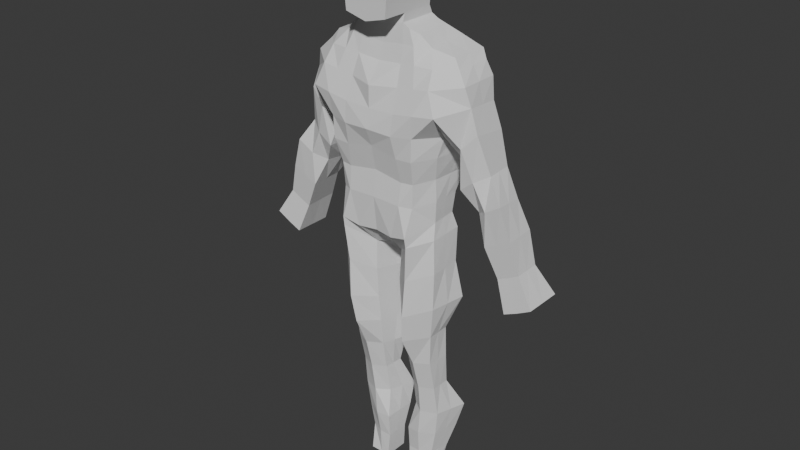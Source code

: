 # Source: Persona24.blend  (saved by Blender 4.3.32; exported with 4.5.12 LTS)
import bpy
from mathutils import Matrix  # noqa: F401  (used for matrix-valued properties, if any)

bpy.ops.wm.read_factory_settings(use_empty=True)
scene = bpy.context.scene
scene.name = 'Scene'

# ---- collections
col_collection = bpy.data.collections.new('Collection'); scene.collection.children.link(col_collection)

# ---- world
world_world = bpy.data.worlds.new('World'); scene.world = world_world
world_world.use_nodes = True; world_world.node_tree.nodes.clear()
_N = world_world.node_tree.nodes; _L = world_world.node_tree.links
n0 = _N.new('ShaderNodeOutputWorld'); n0.name = 'World Output'; n0.location = (300, 300)
n1 = _N.new('ShaderNodeBackground'); n1.name = 'Background'; n1.location = (10, 300)
n1.inputs[0].default_value = (0.05088, 0.05088, 0.05088, 1.0)
_L.new(n1.outputs[0], n0.inputs[0])
n0.is_active_output = True
world_world.color = (0.05088, 0.05088, 0.05088)
world_world.sun_shadow_jitter_overblur = 0.0

# ---- meshes
me_cube_001 = bpy.data.meshes.new('Cube.001')
me_cube_001.from_pydata([(0.1899, -0.287, 0.9458), (0.2023, -0.2482, 0.7834), (0.2166, -0.2095, 0.6081), (0.2107, -0.2312, 0.4438), (0.362, -0.02638, 0.2928), (0.3718, -0.03097, 0.4497), (0.3477, 0.1764, 0.2961), (0.3609, 0.1923, 0.4485), (0.1297, 0.3267, 0.1376), (0.191, 0.3621, 0.9453), (0.3836, 0.2681, 0.6114), (0.3689, -0.03608, 0.6141), (0.2062, 0.3186, 0.7812), (0.175, 0.2892, 0.6094), (0.4532, 0.3184, 0.8005), (0.4064, -0.07358, 0.7873), (0.1395, -0.2254, 0.1884), (0.1637, 0.2901, 0.4072), (0.4604, 0.3283, 0.9704), (0.4432, -0.04863, 0.9357), (0.0, 0.3292, 0.08703), (0.0, 0.2772, 0.4522), (0.0, -0.2039, 0.1933), (0.0, -0.2326, 0.4523), (0.0, 0.2907, 0.6396), (0.0, -0.2084, 0.6426), (0.0, 0.3184, 0.8246), (0.0, -0.2473, 0.8246), (0.0, 0.366, 0.9572), (0.0, -0.302, 0.9572), (0.1988, -0.2686, 1.095), (0.193, 0.3818, 1.097), (0.5012, 0.3598, 1.112), (0.4961, -0.2397, 1.128), (0.0, 0.3845, 1.088), (0.0, -0.2686, 1.088), (0.1728, -0.1605, 1.394), (0.1728, 0.3165, 1.394), (0.3746, 0.3165, 1.416), (0.4096, -0.1427, 1.401), (0.0, 0.3165, 1.381), (0.0, -0.1605, 1.381), (0.6203, 0.2236, 1.152), (0.6402, -0.04327, 1.175), (0.5456, 0.2321, 1.404), (0.5277, -0.02421, 1.396), (0.1663, -0.1308, 1.512), (0.1663, 0.2486, 1.512), (0.3308, 0.2486, 1.527), (0.3424, -0.05807, 1.502), (0.0, 0.2686, 1.494), (0.0, -0.1308, 1.494), (0.4947, 0.2683, 1.46), (0.4814, -0.006607, 1.458), (0.1542, -0.1152, 1.642), (0.1542, 0.1729, 1.642), (0.2548, 0.1885, 1.587), (0.2583, -0.07842, 1.582), (0.0, 0.1729, 1.608), (0.0, -0.1152, 1.608), (0.1565, -0.09908, 1.7), (0.1565, 0.144, 1.7), (0.0, 0.144, 1.66), (0.0, -0.09908, 1.66), (0.1789, -0.09908, 1.925), (0.1789, 0.1863, 1.925), (0.0, 0.1863, 1.927), (0.1657, -0.09908, 2.155), (0.1657, 0.07949, 2.155), (0.0, 0.07949, 2.186), (0.0, -0.09908, 2.186), (0.3805, -0.06158, 0.1747), (0.3763, 0.2036, 0.1801), (0.05119, 0.347, 0.002565), (0.1108, -0.07439, 0.02375), (0.0, 0.347, -0.02172), (0.0, -0.01752, 0.02589), (0.3881, -0.07262, -0.3568), (0.4332, 0.2077, -0.354), (0.04216, 0.2446, -0.4684), (0.1041, -0.06969, -0.4336), (0.3338, -0.02682, -0.8485), (0.3453, 0.1453, -0.8503), (0.05072, 0.1723, -0.8636), (0.1188, -0.009131, -0.8661), (0.3316, 0.02818, -1.094), (0.3326, 0.1762, -1.096), (0.1172, 0.1873, -1.104), (0.1315, 0.03937, -1.105), (0.3423, 0.06097, -1.331), (0.4068, 0.3044, -1.342), (0.07478, 0.3044, -1.356), (0.1254, 0.08073, -1.337), (0.2674, 0.02922, -1.918), (0.2674, 0.2222, -1.918), (0.1106, 0.2222, -1.924), (0.1106, 0.02922, -1.924), (0.4892, 0.3215, 0.7934), (0.5161, 0.02117, 0.8065), (0.5871, 0.315, 0.8996), (0.5935, -0.08027, 0.9004), (0.687, 0.226, 0.9701), (0.6987, -0.04935, 1.01), (0.5665, 0.274, 0.5979), (0.568, -0.03611, 0.6), (0.6669, 0.2841, 0.6765), (0.668, -0.04293, 0.6787), (0.749, 0.2212, 0.7302), (0.7636, 0.01794, 0.731), (0.6136, 0.2816, 0.438), (0.6669, 0.04234, 0.4413), (0.7486, 0.277, 0.4808), (0.7573, -0.02536, 0.4914), (0.8458, 0.2149, 0.532), (0.875, -0.03246, 0.5656), (0.7647, 0.2396, 0.2436), (0.7556, -0.01182, 0.2372), (0.8454, 0.2867, 0.2816), (0.8512, -0.01208, 0.2806), (0.9312, 0.2438, 0.3251), (0.951, -0.01208, 0.3335), (0.8622, 0.2797, 0.02888), (0.8533, 0.01228, 0.02484), (0.9362, 0.281, 0.06381), (0.932, 0.01228, 0.06059), (1.005, 0.2181, 0.09884), (1.014, 0.01228, 0.1041), (0.9356, 0.2701, -0.1976), (0.9356, -0.01872, -0.1976), (1.036, 0.2701, -0.1521), (1.036, -0.01872, -0.1521), (1.14, 0.2701, -0.0967), (1.14, -0.01872, -0.0967), (0.3355, 0.3731, 1.116), (0.3477, -0.2686, 1.117), (0.2801, 0.2722, 0.4275), (0.271, -0.241, 0.2221), (0.3037, 0.277, 0.6097), (0.3311, 0.3184, 0.7903), (0.3312, -0.2493, 0.9541), (0.3259, -0.2449, 0.7889), (0.3342, 0.3565, 0.9617), (0.3027, -0.1947, 0.6101), (0.2921, -0.1861, 0.4321), (0.2546, 0.2711, 0.245), (0.2844, 0.3165, 1.409), (0.282, -0.1636, 1.404), (0.2486, 0.2486, 1.519), (0.2479, -0.1263, 1.514), (0.2045, 0.1729, 1.614), (0.2045, -0.1152, 1.614), (0.2723, -0.23, 0.1494), (0.2503, 0.2939, 0.1099), (0.2348, -0.2223, -0.4051), (0.2361, 0.237, -0.3946), (0.2213, -0.08089, -0.8586), (0.2149, 0.1852, -0.8589), (0.2245, -0.01877, -1.099), (0.2216, 0.2151, -1.101), (0.2183, 0.01175, -1.331), (0.213, 0.3044, -1.349), (0.1742, 0.02922, -1.919), (0.1742, 0.2222, -1.919), (0.1031, -0.08732, -0.1973), (0.3955, -0.07331, -0.07546), (0.02523, 0.2446, -0.2355), (0.3862, 0.1795, -0.07077), (0.2436, 0.2532, -0.1212), (0.2484, -0.2092, -0.1204), (0.1022, -0.04699, -0.6434), (0.3532, -0.04835, -0.6036), (0.04416, 0.2446, -0.6531), (0.3456, 0.1356, -0.6083), (0.2157, 0.2005, -0.6266), (0.2136, -0.1924, -0.6235), (0.09693, 0.02591, -1.546), (0.3174, 0.07115, -1.534), (0.08685, 0.2721, -1.547), (0.3598, 0.2721, -1.536), (0.1999, 0.2721, -1.541), (0.2029, 0.009735, -1.539), (0.09836, 0.03861, -1.73), (0.09836, 0.2195, -1.73), (0.3149, 0.2195, -1.721), (0.1874, 0.2195, -1.725), (0.1903, 0.03523, -1.726), (0.2822, 0.07567, -1.724), (0.1852, -0.212, 1.252), (0.0, 0.3721, 1.242), (0.0, -0.2686, 1.242), (0.4319, -0.212, 1.286), (0.4566, 0.3597, 1.285), (0.1852, 0.3721, 1.252), (0.605, -0.06618, 1.308), (0.5937, 0.2444, 1.305), (0.3146, 0.3721, 1.27), (0.3146, -0.212, 1.27), (0.0, 0.144, 1.803), (0.1685, -0.09908, 1.821), (0.1685, 0.144, 1.821), (0.0, 0.1774, 2.045), (0.1729, -0.09908, 2.03), (0.1729, 0.1774, 2.03), (0.1565, -0.2899, 1.7), (0.0, -0.2899, 1.66), (0.1789, -0.2899, 1.925), (0.0, -0.2899, 1.927), (0.1685, -0.2899, 1.821), (0.0, -0.2899, 1.803), (0.1657, -0.1977, 2.155), (0.0, -0.1977, 2.186), (0.1729, -0.2899, 2.03), (0.0, -0.2899, 2.045), (0.3548, 0.07527, 0.2944), (0.3663, 0.08095, 0.4491), (0.3762, 0.1164, 0.6128), (0.4298, 0.1229, 0.7939), (0.4518, 0.1403, 0.9531), (0.6302, 0.09048, 1.163), (0.5367, 0.1043, 1.4), (0.3366, 0.09564, 1.514), (0.4881, 0.1312, 1.459), (0.1542, 0.02924, 1.642), (0.2565, 0.05538, 1.585), (0.1565, 0.02277, 1.7), (0.1789, 0.04396, 1.925), (0.1657, -0.009572, 2.155), (0.0, -0.009572, 2.186), (0.08092, 0.1368, 0.01313), (0.3784, 0.07132, 0.1774), (0.0, 0.1652, 0.002027), (0.07307, 0.08786, -0.4511), (0.4107, 0.06786, -0.3554), (0.08467, 0.0818, -0.8649), (0.3396, 0.05947, -0.8494), (0.1244, 0.1135, -1.104), (0.3321, 0.1024, -1.095), (0.1, 0.1929, -1.346), (0.3747, 0.183, -1.337), (0.1106, 0.126, -1.924), (0.2674, 0.126, -1.918), (0.5026, 0.1717, 0.7999), (0.6928, 0.08865, 0.9899), (0.5672, 0.1193, 0.599), (0.7563, 0.1198, 0.7306), (0.6402, 0.1623, 0.4396), (0.8604, 0.09153, 0.5488), (0.7602, 0.1142, 0.2404), (0.9411, 0.1162, 0.3293), (0.8577, 0.1463, 0.02686), (1.01, 0.1155, 0.1015), (0.9356, 0.126, -0.1976), (1.036, 0.126, -0.1521), (1.14, 0.126, -0.0967), (0.1742, 0.126, -1.919), (0.2045, 0.02924, 1.614), (0.3909, 0.05339, -0.07311), (0.06405, 0.07907, -0.2165), (0.3494, 0.04384, -0.6059), (0.0731, 0.09919, -0.6482), (0.3387, 0.1719, -1.535), (0.09188, 0.1493, -1.546), (0.2986, 0.1477, -1.723), (0.09836, 0.1293, -1.73), (0.5993, 0.0895, 1.307), (0.1685, 0.02277, 1.821), (0.1729, 0.0395, 2.03)], [], [(9, 28, 34, 31), (144, 135, 7, 6), (213, 214, 5, 4), (217, 18, 97, 241), (213, 4, 71, 229), (196, 190, 39, 146), (215, 10, 14, 216), (214, 7, 10, 215), (189, 187, 36, 41), (143, 5, 11, 142), (140, 15, 19, 139), (20, 21, 17, 8), (142, 11, 15, 140), (16, 22, 76, 74), (23, 3, 2, 25), (27, 1, 0, 29), (216, 14, 18, 217), (25, 2, 1, 27), (12, 26, 28, 9), (29, 0, 30, 35), (13, 24, 26, 12), (138, 12, 9, 141), (139, 19, 33, 134), (137, 13, 12, 138), (17, 21, 24, 13), (135, 17, 13, 137), (16, 3, 23, 22), (136, 143, 3, 16), (141, 9, 31, 133), (219, 44, 52, 221), (41, 36, 46, 51), (33, 19, 98, 100), (192, 188, 40, 37), (195, 192, 37, 145), (264, 194, 44, 219), (44, 38, 48, 52), (190, 33, 43, 193), (191, 38, 44, 194), (147, 47, 55, 149), (47, 50, 58, 55), (220, 49, 53, 221), (146, 39, 49, 148), (39, 45, 53, 49), (37, 40, 50, 47), (145, 37, 47, 147), (255, 222, 54, 150), (55, 58, 62, 61), (51, 46, 54, 59), (220, 48, 56, 223), (148, 49, 57, 150), (201, 67, 209, 211), (222, 55, 61, 224), (59, 54, 60, 63), (198, 64, 205, 207), (265, 199, 65, 225), (199, 197, 66, 65), (226, 227, 70, 67), (266, 202, 68, 226), (202, 200, 69, 68), (168, 163, 80, 153), (230, 228, 74, 76), (20, 8, 73, 75), (144, 6, 72, 152), (136, 16, 74, 151), (174, 169, 84, 155), (257, 165, 79, 231), (167, 166, 78, 154), (256, 164, 77, 232), (155, 84, 88, 157), (259, 171, 83, 233), (173, 172, 82, 156), (258, 170, 81, 234), (158, 86, 90, 160), (233, 83, 87, 235), (156, 82, 86, 158), (234, 81, 85, 236), (185, 181, 96, 161), (236, 85, 89, 238), (157, 88, 92, 159), (235, 87, 91, 237), (254, 240, 93, 161), (263, 182, 95, 239), (184, 183, 94, 162), (262, 186, 93, 240), (241, 97, 103, 243), (97, 99, 105, 103), (18, 32, 99, 97), (32, 42, 101, 99), (218, 43, 102, 242), (43, 33, 100, 102), (105, 107, 113, 111), (106, 104, 110, 112), (102, 100, 106, 108), (242, 102, 108, 244), (100, 98, 104, 106), (99, 101, 107, 105), (114, 112, 118, 120), (245, 109, 115, 247), (103, 105, 111, 109), (243, 103, 109, 245), (108, 106, 112, 114), (244, 108, 114, 246), (117, 119, 125, 123), (118, 116, 122, 124), (246, 114, 120, 248), (112, 110, 116, 118), (111, 113, 119, 117), (109, 111, 117, 115), (250, 126, 132, 253), (126, 124, 130, 132), (115, 117, 123, 121), (247, 115, 121, 249), (120, 118, 124, 126), (248, 120, 126, 250), (251, 127, 129, 252), (252, 129, 131, 253), (124, 122, 128, 130), (123, 125, 131, 129), (121, 123, 129, 127), (249, 121, 127, 251), (182, 184, 162, 95), (239, 254, 161, 96), (85, 157, 159, 89), (186, 185, 161, 93), (83, 156, 158, 87), (87, 158, 160, 91), (171, 173, 156, 83), (81, 155, 157, 85), (165, 167, 154, 79), (170, 174, 155, 81), (4, 136, 151, 71), (8, 144, 152, 73), (164, 168, 153, 77), (46, 148, 150, 54), (223, 255, 150, 57), (38, 145, 147, 48), (36, 146, 148, 46), (48, 147, 149, 56), (191, 195, 145, 38), (18, 141, 133, 32), (4, 5, 143, 136), (7, 135, 137, 10), (10, 137, 138, 14), (0, 139, 134, 30), (14, 138, 141, 18), (2, 142, 140, 1), (1, 140, 139, 0), (3, 143, 142, 2), (187, 196, 146, 36), (8, 17, 135, 144), (71, 151, 168, 164), (73, 152, 167, 165), (229, 71, 164, 256), (152, 72, 166, 167), (228, 73, 165, 257), (151, 74, 163, 168), (77, 153, 174, 170), (79, 154, 173, 171), (232, 77, 170, 258), (154, 78, 172, 173), (231, 79, 171, 259), (153, 80, 169, 174), (89, 159, 180, 176), (91, 160, 179, 177), (238, 89, 176, 260), (160, 90, 178, 179), (237, 91, 177, 261), (159, 92, 175, 180), (176, 180, 185, 186), (177, 179, 184, 182), (260, 176, 186, 262), (179, 178, 183, 184), (261, 177, 182, 263), (180, 175, 181, 185), (30, 134, 196, 187), (32, 133, 195, 191), (32, 191, 194, 42), (39, 190, 193, 45), (218, 42, 194, 264), (133, 31, 192, 195), (31, 34, 188, 192), (35, 30, 187, 189), (134, 33, 190, 196), (61, 62, 197, 199), (224, 61, 199, 265), (64, 201, 211, 205), (65, 66, 200, 202), (225, 65, 202, 266), (60, 198, 207, 203), (208, 207, 205, 206), (212, 211, 209, 210), (204, 203, 207, 208), (206, 205, 211, 212), (63, 60, 203, 204), (67, 70, 210, 209), (64, 225, 266, 201), (60, 224, 265, 198), (43, 218, 264, 193), (175, 261, 263, 181), (178, 260, 262, 183), (92, 237, 261, 175), (90, 238, 260, 178), (80, 231, 259, 169), (78, 232, 258, 172), (74, 228, 257, 163), (72, 229, 256, 166), (56, 149, 255, 223), (95, 162, 254, 239), (122, 249, 251, 128), (130, 252, 253, 132), (128, 251, 252, 130), (119, 248, 250, 125), (116, 247, 249, 122), (125, 250, 253, 131), (113, 246, 248, 119), (107, 244, 246, 113), (104, 243, 245, 110), (110, 245, 247, 116), (101, 242, 244, 107), (42, 218, 242, 101), (98, 241, 243, 104), (183, 262, 240, 94), (181, 263, 239, 96), (162, 94, 240, 254), (88, 235, 237, 92), (86, 236, 238, 90), (82, 234, 236, 86), (84, 233, 235, 88), (172, 258, 234, 82), (169, 259, 233, 84), (166, 256, 232, 78), (163, 257, 231, 80), (75, 73, 228, 230), (201, 266, 226, 67), (68, 69, 227, 226), (198, 265, 225, 64), (54, 222, 224, 60), (49, 220, 223, 57), (149, 55, 222, 255), (48, 220, 221, 52), (193, 264, 219, 45), (45, 219, 221, 53), (15, 216, 217, 19), (5, 214, 215, 11), (11, 215, 216, 15), (6, 213, 229, 72), (19, 217, 241, 98), (6, 7, 214, 213)])
_uv = me_cube_001.uv_layers.new(name='UVMap')
_uv.uv.foreach_set('vector', [0.625, 0.4421, 0.625, 0.3739, 0.625, 0.3739, 0.625, 0.4421, 0.375, 0.4711, 0.625, 0.4711, 0.625, 0.5, 0.375, 0.5, 0.375, 0.6247, 0.625, 0.6247, 0.625, 0.75, 0.375, 0.75, 0.625, 0.6247, 0.625, 0.5, 0.625, 0.5, 0.625, 0.6247, 0.375, 0.6247, 0.375, 0.75, 0.375, 0.75, 0.375, 0.6247, 0.625, 0.7789, 0.625, 0.75, 0.625, 0.75, 0.625, 0.7789, 0.625, 0.6247, 0.625, 0.5, 0.625, 0.5, 0.625, 0.6247, 0.625, 0.6247, 0.625, 0.5, 0.625, 0.5, 0.625, 0.6247, 0.625, 0.8761, 0.625, 0.8079, 0.625, 0.8079, 0.625, 0.8761, 0.625, 0.7789, 0.625, 0.75, 0.625, 0.75, 0.625, 0.7789, 0.625, 0.7789, 0.625, 0.75, 0.625, 0.75, 0.625, 0.7789, 0.375, 0.3739, 0.625, 0.3739, 0.625, 0.4421, 0.375, 0.4421, 0.625, 0.7789, 0.625, 0.75, 0.625, 0.75, 0.625, 0.7789, 0.375, 0.8079, 0.375, 0.8761, 0.375, 0.8761, 0.375, 0.8079, 0.625, 0.8761, 0.625, 0.8079, 0.625, 0.8079, 0.625, 0.8761, 0.625, 0.8761, 0.625, 0.8079, 0.625, 0.8079, 0.625, 0.8761, 0.625, 0.6247, 0.625, 0.5, 0.625, 0.5, 0.625, 0.6247, 0.625, 0.8761, 0.625, 0.8079, 0.625, 0.8079, 0.625, 0.8761, 0.625, 0.4421, 0.625, 0.3739, 0.625, 0.3739, 0.625, 0.4421, 0.625, 0.8761, 0.625, 0.8079, 0.625, 0.8079, 0.625, 0.8761, 0.625, 0.4421, 0.625, 0.3739, 0.625, 0.3739, 0.625, 0.4421, 0.625, 0.4711, 0.625, 0.4421, 0.625, 0.4421, 0.625, 0.4711, 0.625, 0.7789, 0.625, 0.75, 0.625, 0.75, 0.625, 0.7789, 0.625, 0.4711, 0.625, 0.4421, 0.625, 0.4421, 0.625, 0.4711, 0.625, 0.4421, 0.625, 0.3739, 0.625, 0.3739, 0.625, 0.4421, 0.625, 0.4711, 0.625, 0.4421, 0.625, 0.4421, 0.625, 0.4711, 0.375, 0.8079, 0.625, 0.8079, 0.625, 0.8761, 0.375, 0.8761, 0.375, 0.7789, 0.625, 0.7789, 0.625, 0.8079, 0.375, 0.8079, 0.625, 0.4711, 0.625, 0.4421, 0.625, 0.4421, 0.625, 0.4711, 0.625, 0.6247, 0.625, 0.5, 0.625, 0.5, 0.625, 0.6247, 0.625, 0.8761, 0.625, 0.8079, 0.625, 0.8079, 0.625, 0.8761, 0.625, 0.75, 0.625, 0.75, 0.625, 0.75, 0.625, 0.75, 0.625, 0.4421, 0.625, 0.3739, 0.625, 0.3739, 0.625, 0.4421, 0.625, 0.4711, 0.625, 0.4421, 0.625, 0.4421, 0.625, 0.4711, 0.625, 0.6247, 0.625, 0.5, 0.625, 0.5, 0.625, 0.6247, 0.625, 0.5, 0.625, 0.5, 0.625, 0.5, 0.625, 0.5, 0.625, 0.75, 0.625, 0.75, 0.625, 0.75, 0.625, 0.75, 0.625, 0.5, 0.625, 0.5, 0.625, 0.5, 0.625, 0.5, 0.625, 0.4711, 0.625, 0.4421, 0.625, 0.4421, 0.625, 0.4711, 0.625, 0.4421, 0.625, 0.3739, 0.625, 0.3739, 0.625, 0.4421, 0.625, 0.6247, 0.625, 0.75, 0.625, 0.75, 0.625, 0.6247, 0.625, 0.7789, 0.625, 0.75, 0.625, 0.75, 0.625, 0.7789, 0.625, 0.75, 0.625, 0.75, 0.625, 0.75, 0.625, 0.75, 0.625, 0.4421, 0.625, 0.3739, 0.625, 0.3739, 0.625, 0.4421, 0.625, 0.4711, 0.625, 0.4421, 0.625, 0.4421, 0.625, 0.4711, 0.6539, 0.6247, 0.6829, 0.6247, 0.6829, 0.75, 0.6539, 0.75, 0.625, 0.4421, 0.625, 0.3739, 0.625, 0.3739, 0.625, 0.4421, 0.625, 0.8761, 0.625, 0.8079, 0.625, 0.8079, 0.625, 0.8761, 0.625, 0.6247, 0.625, 0.5, 0.625, 0.5, 0.625, 0.6247, 0.625, 0.7789, 0.625, 0.75, 0.625, 0.75, 0.625, 0.7789, 0.6829, 0.75, 0.6829, 0.75, 0.6829, 0.75, 0.6829, 0.75, 0.6829, 0.6247, 0.6829, 0.5, 0.6829, 0.5, 0.6829, 0.6247, 0.625, 0.8761, 0.625, 0.8079, 0.625, 0.8079, 0.625, 0.8761, 0.6829, 0.75, 0.6829, 0.75, 0.6829, 0.75, 0.6829, 0.75, 0.6829, 0.6247, 0.6829, 0.5, 0.6829, 0.5, 0.6829, 0.6247, 0.625, 0.4421, 0.625, 0.3739, 0.625, 0.3739, 0.625, 0.4421, 0.6829, 0.6247, 0.7511, 0.6247, 0.7511, 0.75, 0.6829, 0.75, 0.6829, 0.6247, 0.6829, 0.5, 0.6829, 0.5, 0.6829, 0.6247, 0.625, 0.4421, 0.625, 0.3739, 0.625, 0.3739, 0.625, 0.4421, 0.375, 0.7789, 0.375, 0.8079, 0.375, 0.8079, 0.375, 0.7789, 0.375, 0.6244, 0.375, 0.6245, 0.375, 0.8079, 0.375, 0.8761, 0.375, 0.3739, 0.375, 0.4421, 0.375, 0.4421, 0.375, 0.3739, 0.375, 0.4711, 0.375, 0.5, 0.375, 0.5, 0.375, 0.4711, 0.375, 0.7789, 0.375, 0.8079, 0.375, 0.8079, 0.375, 0.7789, 0.375, 0.7789, 0.375, 0.8079, 0.375, 0.8079, 0.375, 0.7789, 0.375, 0.6245, 0.375, 0.4421, 0.375, 0.4421, 0.375, 0.6245, 0.375, 0.4711, 0.375, 0.5, 0.375, 0.5, 0.375, 0.4711, 0.375, 0.6247, 0.375, 0.75, 0.375, 0.75, 0.375, 0.6247, 0.375, 0.7789, 0.375, 0.8079, 0.375, 0.8079, 0.375, 0.7789, 0.375, 0.6245, 0.375, 0.4421, 0.375, 0.4421, 0.375, 0.6246, 0.375, 0.4711, 0.375, 0.5, 0.375, 0.5, 0.375, 0.4711, 0.375, 0.6247, 0.375, 0.75, 0.375, 0.75, 0.375, 0.6247, 0.375, 0.4711, 0.375, 0.5, 0.375, 0.5, 0.375, 0.4711, 0.375, 0.6246, 0.375, 0.4421, 0.375, 0.4421, 0.375, 0.6246, 0.375, 0.4711, 0.375, 0.5, 0.375, 0.5, 0.375, 0.4711, 0.375, 0.6247, 0.375, 0.75, 0.375, 0.75, 0.375, 0.6247, 0.375, 0.7789, 0.375, 0.8079, 0.375, 0.8079, 0.375, 0.7789, 0.375, 0.6247, 0.375, 0.75, 0.375, 0.75, 0.375, 0.6247, 0.375, 0.7789, 0.375, 0.8079, 0.375, 0.8079, 0.375, 0.7789, 0.375, 0.6246, 0.375, 0.4421, 0.375, 0.4421, 0.375, 0.6245, 0.375, 0.6246, 0.375, 0.6247, 0.375, 0.75, 0.375, 0.7789, 0.375, 0.6246, 0.375, 0.4421, 0.375, 0.4421, 0.375, 0.6246, 0.375, 0.4711, 0.375, 0.5, 0.375, 0.5, 0.375, 0.4711, 0.375, 0.6247, 0.375, 0.75, 0.375, 0.75, 0.375, 0.6247, 0.625, 0.6247, 0.625, 0.5, 0.625, 0.5, 0.625, 0.6247, 0.625, 0.5, 0.625, 0.5, 0.625, 0.5, 0.625, 0.5, 0.625, 0.5, 0.625, 0.5, 0.625, 0.5, 0.625, 0.5, 0.625, 0.5, 0.625, 0.5, 0.625, 0.5, 0.625, 0.5, 0.625, 0.6247, 0.625, 0.75, 0.625, 0.75, 0.625, 0.6247, 0.625, 0.75, 0.625, 0.75, 0.625, 0.75, 0.625, 0.75, 0.625, 0.5, 0.625, 0.5, 0.625, 0.5, 0.625, 0.5, 0.625, 0.75, 0.625, 0.75, 0.625, 0.75, 0.625, 0.75, 0.625, 0.75, 0.625, 0.75, 0.625, 0.75, 0.625, 0.75, 0.625, 0.6247, 0.625, 0.75, 0.625, 0.75, 0.625, 0.6247, 0.625, 0.75, 0.625, 0.75, 0.625, 0.75, 0.625, 0.75, 0.625, 0.5, 0.625, 0.5, 0.625, 0.5, 0.625, 0.5, 0.625, 0.75, 0.625, 0.75, 0.625, 0.75, 0.625, 0.75, 0.625, 0.6247, 0.625, 0.5, 0.625, 0.5, 0.625, 0.6247, 0.625, 0.5, 0.625, 0.5, 0.625, 0.5, 0.625, 0.5, 0.625, 0.6247, 0.625, 0.5, 0.625, 0.5, 0.625, 0.6247, 0.625, 0.75, 0.625, 0.75, 0.625, 0.75, 0.625, 0.75, 0.625, 0.6247, 0.625, 0.75, 0.625, 0.75, 0.625, 0.6247, 0.625, 0.5, 0.625, 0.5, 0.625, 0.5, 0.625, 0.5, 0.625, 0.75, 0.625, 0.75, 0.625, 0.75, 0.625, 0.75, 0.625, 0.6247, 0.625, 0.75, 0.625, 0.75, 0.625, 0.6247, 0.625, 0.75, 0.625, 0.75, 0.625, 0.75, 0.625, 0.75, 0.625, 0.5, 0.625, 0.5, 0.625, 0.5, 0.625, 0.5, 0.625, 0.5, 0.625, 0.5, 0.625, 0.5, 0.625, 0.5, 0.625, 0.6247, 0.625, 0.75, 0.625, 0.75, 0.625, 0.6247, 0.625, 0.75, 0.625, 0.75, 0.625, 0.75, 0.625, 0.75, 0.625, 0.5, 0.625, 0.5, 0.625, 0.5, 0.625, 0.5, 0.625, 0.6247, 0.625, 0.5, 0.625, 0.5, 0.625, 0.6247, 0.625, 0.75, 0.625, 0.75, 0.625, 0.75, 0.625, 0.75, 0.625, 0.6247, 0.625, 0.75, 0.625, 0.75, 0.625, 0.6247, 0.625, 0.6247, 0.625, 0.5, 0.625, 0.5, 0.625, 0.6247, 0.625, 0.6247, 0.625, 0.5, 0.625, 0.5, 0.625, 0.6247, 0.625, 0.75, 0.625, 0.75, 0.625, 0.75, 0.625, 0.75, 0.625, 0.5, 0.625, 0.5, 0.625, 0.5, 0.625, 0.5, 0.625, 0.5, 0.625, 0.5, 0.625, 0.5, 0.625, 0.5, 0.625, 0.6247, 0.625, 0.5, 0.625, 0.5, 0.625, 0.6247, 0.375, 0.4421, 0.375, 0.4711, 0.375, 0.4711, 0.375, 0.4421, 0.375, 0.6246, 0.375, 0.6246, 0.375, 0.7789, 0.375, 0.8079, 0.375, 0.75, 0.375, 0.7789, 0.375, 0.7789, 0.375, 0.75, 0.375, 0.75, 0.375, 0.7789, 0.375, 0.7789, 0.375, 0.75, 0.375, 0.4421, 0.375, 0.4711, 0.375, 0.4711, 0.375, 0.4421, 0.375, 0.4421, 0.375, 0.4711, 0.375, 0.4711, 0.375, 0.4421, 0.375, 0.4421, 0.375, 0.4711, 0.375, 0.4711, 0.375, 0.4421, 0.375, 0.75, 0.375, 0.7789, 0.375, 0.7789, 0.375, 0.75, 0.375, 0.4421, 0.375, 0.4711, 0.375, 0.4711, 0.375, 0.4421, 0.375, 0.75, 0.375, 0.7789, 0.375, 0.7789, 0.375, 0.75, 0.375, 0.75, 0.375, 0.7789, 0.375, 0.7789, 0.375, 0.75, 0.375, 0.4421, 0.375, 0.4711, 0.375, 0.4711, 0.375, 0.4421, 0.375, 0.75, 0.375, 0.7789, 0.375, 0.7789, 0.375, 0.75, 0.625, 0.8079, 0.625, 0.7789, 0.625, 0.7789, 0.625, 0.8079, 0.625, 0.6247, 0.6539, 0.6247, 0.6539, 0.75, 0.625, 0.75, 0.625, 0.5, 0.625, 0.4711, 0.625, 0.4711, 0.625, 0.5, 0.625, 0.8079, 0.625, 0.7789, 0.625, 0.7789, 0.625, 0.8079, 0.625, 0.5, 0.625, 0.4711, 0.625, 0.4711, 0.625, 0.5, 0.625, 0.5, 0.625, 0.4711, 0.625, 0.4711, 0.625, 0.5, 0.625, 0.5, 0.625, 0.4711, 0.625, 0.4711, 0.625, 0.5, 0.375, 0.75, 0.625, 0.75, 0.625, 0.7789, 0.375, 0.7789, 0.625, 0.5, 0.625, 0.4711, 0.625, 0.4711, 0.625, 0.5, 0.625, 0.5, 0.625, 0.4711, 0.625, 0.4711, 0.625, 0.5, 0.625, 0.8079, 0.625, 0.7789, 0.625, 0.7789, 0.625, 0.8079, 0.625, 0.5, 0.625, 0.4711, 0.625, 0.4711, 0.625, 0.5, 0.625, 0.8079, 0.625, 0.7789, 0.625, 0.7789, 0.625, 0.8079, 0.625, 0.8079, 0.625, 0.7789, 0.625, 0.7789, 0.625, 0.8079, 0.625, 0.8079, 0.625, 0.7789, 0.625, 0.7789, 0.625, 0.8079, 0.625, 0.8079, 0.625, 0.7789, 0.625, 0.7789, 0.625, 0.8079, 0.375, 0.4421, 0.625, 0.4421, 0.625, 0.4711, 0.375, 0.4711, 0.375, 0.75, 0.375, 0.7789, 0.375, 0.7789, 0.375, 0.75, 0.375, 0.4421, 0.375, 0.4711, 0.375, 0.4711, 0.375, 0.4421, 0.375, 0.6247, 0.375, 0.75, 0.375, 0.75, 0.375, 0.6247, 0.375, 0.4711, 0.375, 0.5, 0.375, 0.5, 0.375, 0.4711, 0.375, 0.6245, 0.375, 0.4421, 0.375, 0.4421, 0.375, 0.6245, 0.375, 0.7789, 0.375, 0.8079, 0.375, 0.8079, 0.375, 0.7789, 0.375, 0.75, 0.375, 0.7789, 0.375, 0.7789, 0.375, 0.75, 0.375, 0.4421, 0.375, 0.4711, 0.375, 0.4711, 0.375, 0.4421, 0.375, 0.6247, 0.375, 0.75, 0.375, 0.75, 0.375, 0.6247, 0.375, 0.4711, 0.375, 0.5, 0.375, 0.5, 0.375, 0.4711, 0.375, 0.6245, 0.375, 0.4421, 0.375, 0.4421, 0.375, 0.6245, 0.375, 0.7789, 0.375, 0.8079, 0.375, 0.8079, 0.375, 0.7789, 0.375, 0.75, 0.375, 0.7789, 0.375, 0.7789, 0.375, 0.75, 0.375, 0.4421, 0.375, 0.4711, 0.375, 0.4711, 0.375, 0.4421, 0.375, 0.6247, 0.375, 0.75, 0.375, 0.75, 0.375, 0.6247, 0.375, 0.4711, 0.375, 0.5, 0.375, 0.5, 0.375, 0.4711, 0.375, 0.6245, 0.375, 0.4421, 0.375, 0.4421, 0.375, 0.6245, 0.375, 0.7789, 0.375, 0.8079, 0.375, 0.8079, 0.375, 0.7789, 0.375, 0.75, 0.375, 0.7789, 0.375, 0.7789, 0.375, 0.75, 0.375, 0.4421, 0.375, 0.4711, 0.375, 0.4711, 0.375, 0.4421, 0.375, 0.6247, 0.375, 0.75, 0.375, 0.75, 0.375, 0.6247, 0.375, 0.4711, 0.375, 0.5, 0.375, 0.5, 0.375, 0.4711, 0.375, 0.6245, 0.375, 0.4421, 0.375, 0.4421, 0.375, 0.6246, 0.375, 0.7789, 0.375, 0.8079, 0.375, 0.8079, 0.375, 0.7789, 0.625, 0.8079, 0.625, 0.7789, 0.625, 0.7789, 0.625, 0.8079, 0.625, 0.5, 0.625, 0.4711, 0.625, 0.4711, 0.625, 0.5, 0.625, 0.5, 0.625, 0.5, 0.625, 0.5, 0.625, 0.5, 0.625, 0.75, 0.625, 0.75, 0.625, 0.75, 0.625, 0.75, 0.625, 0.6247, 0.625, 0.5, 0.625, 0.5, 0.625, 0.6247, 0.625, 0.4711, 0.625, 0.4421, 0.625, 0.4421, 0.625, 0.4711, 0.625, 0.4421, 0.625, 0.3739, 0.625, 0.3739, 0.625, 0.4421, 0.625, 0.8761, 0.625, 0.8079, 0.625, 0.8079, 0.625, 0.8761, 0.625, 0.7789, 0.625, 0.75, 0.625, 0.75, 0.625, 0.7789, 0.625, 0.4421, 0.625, 0.3739, 0.625, 0.3739, 0.625, 0.4421, 0.6829, 0.6247, 0.6829, 0.5, 0.6829, 0.5, 0.6829, 0.6247, 0.6829, 0.75, 0.6829, 0.75, 0.6829, 0.75, 0.6829, 0.75, 0.625, 0.4421, 0.625, 0.3739, 0.625, 0.3739, 0.625, 0.4421, 0.6829, 0.6247, 0.6829, 0.5, 0.6829, 0.5, 0.6829, 0.6247, 0.6829, 0.75, 0.6829, 0.75, 0.6829, 0.75, 0.6829, 0.75, 0.625, 0.8761, 0.625, 0.8079, 0.625, 0.8079, 0.625, 0.8761, 0.625, 0.8761, 0.625, 0.8079, 0.625, 0.8079, 0.625, 0.8761, 0.625, 0.8761, 0.625, 0.8079, 0.625, 0.8079, 0.625, 0.8761, 0.625, 0.8761, 0.625, 0.8079, 0.625, 0.8079, 0.625, 0.8761, 0.625, 0.8761, 0.625, 0.8079, 0.625, 0.8079, 0.625, 0.8761, 0.6829, 0.75, 0.7511, 0.75, 0.7511, 0.75, 0.6829, 0.75, 0.6829, 0.75, 0.6829, 0.6247, 0.6829, 0.6247, 0.6829, 0.75, 0.6829, 0.75, 0.6829, 0.6247, 0.6829, 0.6247, 0.6829, 0.75, 0.625, 0.75, 0.625, 0.6247, 0.625, 0.6247, 0.625, 0.75, 0.375, 0.8079, 0.375, 0.6245, 0.375, 0.6246, 0.375, 0.8079, 0.375, 0.5, 0.375, 0.6247, 0.375, 0.6247, 0.375, 0.5, 0.375, 0.8079, 0.375, 0.6245, 0.375, 0.6245, 0.375, 0.8079, 0.375, 0.5, 0.375, 0.6247, 0.375, 0.6247, 0.375, 0.5, 0.375, 0.8079, 0.375, 0.6245, 0.375, 0.6245, 0.375, 0.8079, 0.375, 0.5, 0.375, 0.6247, 0.375, 0.6247, 0.375, 0.5, 0.375, 0.8079, 0.375, 0.6245, 0.375, 0.6245, 0.375, 0.8079, 0.375, 0.5, 0.375, 0.6247, 0.375, 0.6247, 0.375, 0.5, 0.625, 0.5, 0.6539, 0.5, 0.6539, 0.6247, 0.625, 0.6247, 0.375, 0.4421, 0.375, 0.4711, 0.375, 0.6246, 0.375, 0.6246, 0.625, 0.75, 0.625, 0.6247, 0.625, 0.6247, 0.625, 0.75, 0.625, 0.75, 0.625, 0.6247, 0.625, 0.6247, 0.625, 0.75, 0.625, 0.75, 0.625, 0.6247, 0.625, 0.6247, 0.625, 0.75, 0.625, 0.5, 0.625, 0.6247, 0.625, 0.6247, 0.625, 0.5, 0.625, 0.75, 0.625, 0.6247, 0.625, 0.6247, 0.625, 0.75, 0.625, 0.5, 0.625, 0.6247, 0.625, 0.6247, 0.625, 0.5, 0.625, 0.5, 0.625, 0.6247, 0.625, 0.6247, 0.625, 0.5, 0.625, 0.5, 0.625, 0.6247, 0.625, 0.6247, 0.625, 0.5, 0.625, 0.75, 0.625, 0.6247, 0.625, 0.6247, 0.625, 0.75, 0.625, 0.75, 0.625, 0.6247, 0.625, 0.6247, 0.625, 0.75, 0.625, 0.5, 0.625, 0.6247, 0.625, 0.6247, 0.625, 0.5, 0.625, 0.5, 0.625, 0.6247, 0.625, 0.6247, 0.625, 0.5, 0.625, 0.75, 0.625, 0.6247, 0.625, 0.6247, 0.625, 0.75, 0.375, 0.5, 0.375, 0.6247, 0.375, 0.6247, 0.375, 0.5, 0.375, 0.8079, 0.375, 0.6246, 0.375, 0.6246, 0.375, 0.8079, 0.375, 0.4711, 0.375, 0.5, 0.375, 0.6247, 0.375, 0.6246, 0.375, 0.8079, 0.375, 0.6246, 0.375, 0.6245, 0.375, 0.8079, 0.375, 0.5, 0.375, 0.6247, 0.375, 0.6247, 0.375, 0.5, 0.375, 0.5, 0.375, 0.6247, 0.375, 0.6247, 0.375, 0.5, 0.375, 0.8079, 0.375, 0.6246, 0.375, 0.6246, 0.375, 0.8079, 0.375, 0.5, 0.375, 0.6247, 0.375, 0.6247, 0.375, 0.5, 0.375, 0.8079, 0.375, 0.6245, 0.375, 0.6246, 0.375, 0.8079, 0.375, 0.5, 0.375, 0.6247, 0.375, 0.6247, 0.375, 0.5, 0.375, 0.8079, 0.375, 0.6245, 0.375, 0.6245, 0.375, 0.8079, 0.375, 0.3739, 0.375, 0.4421, 0.375, 0.6245, 0.375, 0.6244, 0.6829, 0.75, 0.6829, 0.6247, 0.6829, 0.6247, 0.6829, 0.75, 0.6829, 0.5, 0.7511, 0.5, 0.7511, 0.6247, 0.6829, 0.6247, 0.6829, 0.75, 0.6829, 0.6247, 0.6829, 0.6247, 0.6829, 0.75, 0.6829, 0.75, 0.6829, 0.6247, 0.6829, 0.6247, 0.6829, 0.75, 0.625, 0.75, 0.625, 0.6247, 0.625, 0.6247, 0.625, 0.75, 0.6539, 0.5, 0.6829, 0.5, 0.6829, 0.6247, 0.6539, 0.6247, 0.625, 0.5, 0.625, 0.6247, 0.625, 0.6247, 0.625, 0.5, 0.625, 0.75, 0.625, 0.6247, 0.625, 0.6247, 0.625, 0.75, 0.625, 0.75, 0.625, 0.6247, 0.625, 0.6247, 0.625, 0.75, 0.625, 0.75, 0.625, 0.6247, 0.625, 0.6247, 0.625, 0.75, 0.625, 0.75, 0.625, 0.6247, 0.625, 0.6247, 0.625, 0.75, 0.625, 0.75, 0.625, 0.6247, 0.625, 0.6247, 0.625, 0.75, 0.375, 0.5, 0.375, 0.6247, 0.375, 0.6247, 0.375, 0.5, 0.625, 0.75, 0.625, 0.6247, 0.625, 0.6247, 0.625, 0.75, 0.375, 0.5, 0.625, 0.5, 0.625, 0.6247, 0.375, 0.6247])
me_cube_001.update()

# ---- objects
ob_empty = bpy.data.objects.new('Empty', None)
ob_cube = bpy.data.objects.new('Cube', me_cube_001)
ob_empty_001 = bpy.data.objects.new('Empty.001', None)

# ---- transforms, parenting, visibility, modifiers, constraints
ob_empty.location = (0.0, 0.0, 0.0)
ob_empty.rotation_euler = (1.571, -0.0, -0.0)
ob_empty.empty_display_type = 'IMAGE'
ob_empty.empty_display_size = 5.0
ob_cube.location = (0.0, 0.0, 0.0)
ob_cube.show_wire = True
_m = ob_cube.modifiers.new('Mirror', 'MIRROR')
_m.use_clip = True
ob_empty_001.location = (0.0, -0.9529, 0.0)
ob_empty_001.rotation_euler = (1.571, -0.0, 4.712)
ob_empty_001.scale = (0.9307, 0.9307, 0.9307)
ob_empty_001.empty_display_type = 'IMAGE'
ob_empty_001.empty_display_size = 5.0

# ---- collection membership
col_collection.objects.link(ob_empty)
col_collection.objects.link(ob_cube)
col_collection.objects.link(ob_empty_001)

# ---- scene / render settings (as saved in the file)
scene.frame_start = 1; scene.frame_end = 250; scene.frame_set(1)
scene.render.engine = 'BLENDER_EEVEE_NEXT'
bpy.context.view_layer.update()

# ---- added for rendering (the .blend has no active camera and no usable light): camera, sun
cam_auto = bpy.data.cameras.new('AutoCamera')
cam_auto.lens = 50.0
cam_auto.sensor_width = 36.0
cam_auto.clip_end = 1000.0
ob_auto_camera = bpy.data.objects.new('AutoCamera', cam_auto)
scene.collection.objects.link(ob_auto_camera)
ob_auto_camera.location = (4.39552, -5.23336, 3.64755)
ob_auto_camera.rotation_euler = (1.09748, -7.21219e-08, 0.694738)
scene.camera = ob_auto_camera
light_auto_sun = bpy.data.lights.new('AutoSun', 'SUN')
light_auto_sun.energy = 3.0
light_auto_sun.angle = 0.0523599
ob_auto_sun = bpy.data.objects.new('AutoSun', light_auto_sun)
scene.collection.objects.link(ob_auto_sun)
ob_auto_sun.rotation_euler = (0.872665, 0.174533, 0.523599)
bpy.context.view_layer.update()
